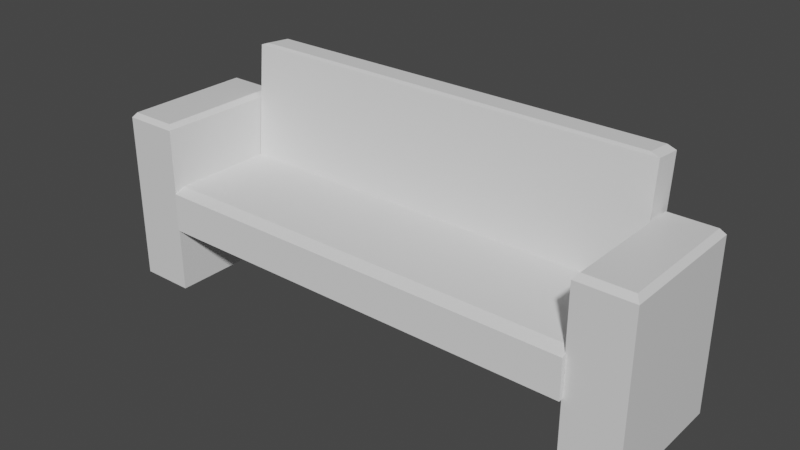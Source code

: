 # Source: sohva_pitka.blend  (saved by Blender 2.80.75; exported with 4.5.12 LTS)
import bpy
from mathutils import Matrix  # noqa: F401  (used for matrix-valued properties, if any)

bpy.ops.wm.read_factory_settings(use_empty=True)
scene = bpy.context.scene
scene.name = 'Scene'

# ---- collections
col_collection = bpy.data.collections.new('Collection'); scene.collection.children.link(col_collection)

# ---- materials (node trees are filled in below, after node groups)
mat_material = bpy.data.materials.new('Material')
mat_material.alpha_threshold = 0.0
mat_material.use_transparent_shadow = False
mat_material.line_color = (0.0, 0.0, 0.0, 1.0)
mat_material_002 = bpy.data.materials.new('Material.002')
mat_material_002.alpha_threshold = 0.0
mat_material_002.use_transparent_shadow = False
mat_material_002.line_color = (0.0, 0.0, 0.0, 1.0)

# ---- material node trees
mat_material.use_nodes = True; mat_material.node_tree.nodes.clear()
_N = mat_material.node_tree.nodes; _L = mat_material.node_tree.links
n0 = _N.new('ShaderNodeOutputMaterial'); n0.name = 'Material Output'; n0.location = (300, 300)
n1 = _N.new('ShaderNodeBsdfPrincipled'); n1.name = 'Principled BSDF'; n1.location = (10, 300)
n1.distribution = 'GGX'
n1.subsurface_method = 'BURLEY'
n1.inputs[2].default_value = 0.4
n1.inputs[3].default_value = 1.45
n1.inputs[27].default_value = (0.0, 0.0, 0.0, 1.0)
n1.inputs[28].default_value = 1.0
_L.new(n1.outputs[0], n0.inputs[0])
n0.is_active_output = True
mat_material_002.use_nodes = True; mat_material_002.node_tree.nodes.clear()
_N = mat_material_002.node_tree.nodes; _L = mat_material_002.node_tree.links
n0 = _N.new('ShaderNodeOutputMaterial'); n0.name = 'Material Output'; n0.location = (300, 300)
n1 = _N.new('ShaderNodeBsdfPrincipled'); n1.name = 'Principled BSDF'; n1.location = (10, 300)
n1.distribution = 'GGX'
n1.subsurface_method = 'BURLEY'
n1.inputs[2].default_value = 0.4
n1.inputs[3].default_value = 1.45
n1.inputs[27].default_value = (0.0, 0.0, 0.0, 1.0)
n1.inputs[28].default_value = 1.0
_L.new(n1.outputs[0], n0.inputs[0])
n0.is_active_output = True

# ---- world
world_world = bpy.data.worlds.new('World'); scene.world = world_world
world_world.use_nodes = True; world_world.node_tree.nodes.clear()
_N = world_world.node_tree.nodes; _L = world_world.node_tree.links
n0 = _N.new('ShaderNodeOutputWorld'); n0.name = 'World Output'; n0.location = (300, 300)
n1 = _N.new('ShaderNodeBackground'); n1.name = 'Background'; n1.location = (10, 300)
n1.inputs[0].default_value = (0.05088, 0.05088, 0.05088, 1.0)
_L.new(n1.outputs[0], n0.inputs[0])
n0.is_active_output = True
world_world.color = (0.05088, 0.05088, 0.05088)
world_world.use_sun_shadow = False
world_world.sun_shadow_jitter_overblur = 0.0

# ---- meshes
me_cube = bpy.data.meshes.new('Cube')
me_cube.from_pydata([(1.0, 0.3982, -1.0), (1.0, -0.3982, -1.0), (-1.0, 0.3982, -1.0), (-1.0, -0.3982, -1.0), (0.9448, 0.3429, 1.0), (1.0, 0.3982, 0.9448), (0.9448, -0.3429, 1.0), (1.0, -0.3982, 0.9448), (-0.9448, 0.3429, 1.0), (-1.0, 0.3982, 0.9448), (-0.9448, -0.3429, 1.0), (-1.0, -0.3982, 0.9448)], [], [(1, 7, 11, 3), (3, 11, 9, 2), (2, 0, 1, 3), (4, 8, 10, 6), (0, 5, 7, 1), (6, 10, 11, 7), (4, 6, 7, 5), (10, 8, 9, 11), (8, 4, 5, 9), (2, 9, 5, 0)])
_uv = me_cube.uv_layers.new(name='UVMap')
_uv.uv.foreach_set('vector', [0.375, 0.25, 0.6181, 0.25, 0.6181, 0.5, 0.375, 0.5, 0.375, 0.5, 0.6181, 0.5, 0.6181, 0.75, 0.375, 0.75, 0.375, 0.75, 0.625, 0.75, 0.625, 1.0, 0.375, 1.0, 0.3819, 0.01734, 0.6181, 0.01734, 0.6181, 0.2327, 0.3819, 0.2327, 0.125, 0.5, 0.3681, 0.5, 0.3681, 0.75, 0.125, 0.75, 0.3819, 0.2327, 0.6181, 0.2327, 0.625, 0.25, 0.375, 0.25, 0.3819, 0.01734, 0.3819, 0.2327, 0.375, 0.25, 0.375, 0.0, 0.6181, 0.2327, 0.6181, 0.01734, 0.625, 0.0, 0.625, 0.25, 0.6181, 0.01734, 0.3819, 0.01734, 0.375, 0.0, 0.625, 0.0, 0.625, 0.5, 0.8681, 0.5, 0.8681, 0.75, 0.625, 0.75])
me_cube.materials.append(mat_material)
me_cube.use_remesh_preserve_volume = False
me_cube.use_remesh_preserve_attributes = False
me_cube.use_mirror_vertex_groups = False
me_cube.update()
me_cube_001 = bpy.data.meshes.new('Cube.001')
me_cube_001.from_pydata([(-0.9848, 1.273, -1.113), (7.743, 1.273, -1.113), (-0.8143, 1.065, 6.385), (-0.9848, 1.051, 6.243), (-0.8143, 1.508, 6.274), (-0.9848, 1.513, 6.128), (7.573, 1.065, 6.385), (7.743, 1.051, 6.243), (7.573, 1.508, 6.274), (7.743, 1.513, 6.128), (-1.0, -1.0, -1.0), (-1.0, 1.0, -1.0), (-1.0, 1.0, 1.0), (7.746, -1.0, -1.0), (7.746, 1.0, -1.0), (7.746, 1.0, 1.0), (-1.0, -1.0, 0.8012), (-1.0, -0.8012, 1.0), (7.746, -0.8012, 1.0), (7.746, -1.0, 0.8012), (-0.9848, 1.0, 1.0), (-0.9848, 0.8234, -1.0), (-0.9848, 1.0, -1.0), (-0.9848, 0.8778, 1.0), (7.743, 0.8234, -1.0), (7.743, 0.8778, 1.0), (7.743, 1.0, 1.0), (7.743, 1.0, -1.0)], [], [(8, 4, 2, 6), (1, 9, 7, 25, 26, 27, 24), (0, 1, 24, 21), (0, 5, 9, 1), (2, 4, 5, 3), (4, 8, 9, 5), (8, 6, 7, 9), (6, 2, 3, 7), (15, 26, 25, 23, 20, 12, 17, 18), (11, 12, 20, 22), (10, 16, 17, 12, 11), (11, 22, 21, 24, 27, 14, 13, 10), (14, 15, 18, 19, 13), (18, 17, 16, 19), (13, 19, 16, 10), (21, 22, 20, 23, 3, 5, 0), (27, 26, 15, 14), (23, 25, 7, 3)])
_uv = me_cube_001.uv_layers.new(name='UVMap')
_uv.uv.foreach_set('vector', [0.6299, 0.5049, 0.8701, 0.5049, 0.8701, 0.7451, 0.6299, 0.7451, 0.375, 0.5, 0.6201, 0.5, 0.6201, 0.75, 0.4426, 0.75, 0.4436, 0.6843, 0.3765, 0.6487, 0.375, 0.7437, 0.125, 0.5, 0.375, 0.5, 0.375, 0.7437, 0.125, 0.7437, 0.375, 0.25, 0.6201, 0.25, 0.6201, 0.5, 0.375, 0.5, 0.8701, 0.7451, 0.8701, 0.5049, 0.875, 0.5, 0.875, 0.75, 0.8701, 0.5049, 0.6299, 0.5049, 0.625, 0.5, 0.875, 0.5, 0.6299, 0.5049, 0.6299, 0.7451, 0.6201, 0.75, 0.6201, 0.5, 0.6299, 0.7451, 0.8701, 0.7451, 0.875, 0.75, 0.625, 0.75, 0.625, 0.5, 0.6251, 0.5, 0.6251, 0.5153, 0.8746, 0.5153, 0.8746, 0.5, 0.875, 0.5, 0.875, 0.7252, 0.625, 0.7252, 0.375, 0.25, 0.625, 0.25, 0.625, 0.2504, 0.375, 0.2504, 0.375, 0.0, 0.6002, 0.0, 0.625, 0.02485, 0.625, 0.25, 0.375, 0.25, 0.125, 0.5, 0.1254, 0.5, 0.1254, 0.5221, 0.3749, 0.5221, 0.3749, 0.5, 0.375, 0.5, 0.375, 0.75, 0.125, 0.75, 0.375, 0.5, 0.625, 0.5, 0.625, 0.7252, 0.6002, 0.75, 0.375, 0.75, 0.625, 0.7252, 0.875, 0.7252, 0.875, 0.75, 0.625, 0.75, 0.375, 0.75, 0.6002, 0.75, 0.6002, 1.0, 0.375, 1.0, 0.375, 0.006346, 0.3765, 0.1013, 0.4436, 0.06569, 0.4426, 0.0, 0.6201, 0.0, 0.6201, 0.25, 0.375, 0.25, 0.375, 0.4999, 0.625, 0.4999, 0.625, 0.5, 0.375, 0.5, 0.4426, 1.0, 0.4426, 0.75, 0.6201, 0.75, 0.6201, 1.0])
me_cube_001.use_remesh_preserve_volume = False
me_cube_001.use_remesh_preserve_attributes = False
me_cube_001.use_mirror_vertex_groups = False
me_cube_001.update()
me_cube_004 = bpy.data.meshes.new('Cube.004')
me_cube_004.from_pydata([(1.0, 0.3982, -1.0), (1.0, -0.3982, -1.0), (-1.0, 0.3982, -1.0), (-1.0, -0.3982, -1.0), (0.9342, 0.3324, 1.0), (1.0, 0.3982, 0.9342), (0.9342, -0.3324, 1.0), (1.0, -0.3982, 0.9342), (-0.9342, 0.3324, 1.0), (-1.0, 0.3982, 0.9342), (-0.9342, -0.3324, 1.0), (-1.0, -0.3982, 0.9342)], [], [(1, 7, 11, 3), (3, 11, 9, 2), (2, 0, 1, 3), (4, 8, 10, 6), (0, 5, 7, 1), (6, 10, 11, 7), (4, 6, 7, 5), (10, 8, 9, 11), (8, 4, 5, 9), (2, 9, 5, 0)])
_uv = me_cube_004.uv_layers.new(name='UVMap')
_uv.uv.foreach_set('vector', [0.375, 0.25, 0.6168, 0.25, 0.6168, 0.5, 0.375, 0.5, 0.375, 0.5, 0.6168, 0.5, 0.6168, 0.75, 0.375, 0.75, 0.375, 0.75, 0.625, 0.75, 0.625, 1.0, 0.375, 1.0, 0.3832, 0.02064, 0.6168, 0.02064, 0.6168, 0.2294, 0.3832, 0.2294, 0.125, 0.5, 0.3668, 0.5, 0.3668, 0.75, 0.125, 0.75, 0.3832, 0.2294, 0.6168, 0.2294, 0.625, 0.25, 0.375, 0.25, 0.3832, 0.02064, 0.3832, 0.2294, 0.375, 0.25, 0.375, 0.0, 0.6168, 0.2294, 0.6168, 0.02064, 0.625, 0.0, 0.625, 0.25, 0.6168, 0.02064, 0.3832, 0.02064, 0.375, 0.0, 0.625, 0.0, 0.625, 0.5, 0.8668, 0.5, 0.8668, 0.75, 0.625, 0.75])
me_cube_004.materials.append(mat_material_002)
me_cube_004.use_remesh_preserve_volume = False
me_cube_004.use_remesh_preserve_attributes = False
me_cube_004.use_mirror_vertex_groups = False
me_cube_004.update()

# ---- objects
ob_kasinoja_vasen = bpy.data.objects.new('kasinoja_vasen', me_cube)
ob_istuinosa = bpy.data.objects.new('istuinosa', me_cube_001)
ob_kasinoja_oikea = bpy.data.objects.new('kasinoja_oikea', me_cube_004)

# ---- transforms, parenting, visibility, modifiers, constraints
ob_kasinoja_vasen.location = (-0.354, 0.0, 0.0)
ob_kasinoja_vasen.rotation_euler = (0.0, -0.0, 1.571)
ob_kasinoja_vasen.scale = (0.3114, 0.3159, 0.4)
ob_kasinoja_vasen.lock_rotations_4d = False
ob_kasinoja_vasen.empty_display_type = 'ARROWS'
ob_kasinoja_vasen.lineart.crease_threshold = 0.0
ob_istuinosa.location = (0.0, -0.03921, 0.0)
ob_istuinosa.scale = (0.2287, 0.2754, 0.1)
ob_istuinosa.lineart.crease_threshold = 0.0
ob_kasinoja_oikea.location = (1.893, 0.01776, 0.0)
ob_kasinoja_oikea.rotation_euler = (0.0, -0.0, 1.571)
ob_kasinoja_oikea.scale = (0.3114, 0.3159, 0.4)
ob_kasinoja_oikea.lock_rotations_4d = False
ob_kasinoja_oikea.empty_display_type = 'ARROWS'
ob_kasinoja_oikea.lineart.crease_threshold = 0.0

# ---- collection membership
col_collection.objects.link(ob_kasinoja_vasen)
col_collection.objects.link(ob_istuinosa)
col_collection.objects.link(ob_kasinoja_oikea)

# ---- scene / render settings (as saved in the file)
scene.frame_start = 1; scene.frame_end = 250; scene.frame_set(0)
scene.render.engine = 'BLENDER_EEVEE_NEXT'
scene.cycles.use_denoising = False
scene.cycles.samples = 128
scene.cycles.sampling_pattern = 'TABULATED_SOBOL'
scene.cycles.use_adaptive_sampling = False
scene.cycles.use_light_tree = False
scene.view_settings.view_transform = 'Filmic'
bpy.context.view_layer.update()

# ---- added for rendering (the .blend has no active camera and no usable light): camera, sun
cam_auto = bpy.data.cameras.new('AutoCamera')
cam_auto.lens = 50.0
cam_auto.sensor_width = 36.0
cam_auto.clip_end = 1000.0
ob_auto_camera = bpy.data.objects.new('AutoCamera', cam_auto)
scene.collection.objects.link(ob_auto_camera)
ob_auto_camera.location = (3.35394, -3.06975, 2.18669)
ob_auto_camera.rotation_euler = (1.09748, -7.21219e-08, 0.694738)
scene.camera = ob_auto_camera
light_auto_sun = bpy.data.lights.new('AutoSun', 'SUN')
light_auto_sun.energy = 3.0
light_auto_sun.angle = 0.0523599
ob_auto_sun = bpy.data.objects.new('AutoSun', light_auto_sun)
scene.collection.objects.link(ob_auto_sun)
ob_auto_sun.rotation_euler = (0.872665, 0.174533, 0.523599)
bpy.context.view_layer.update()
